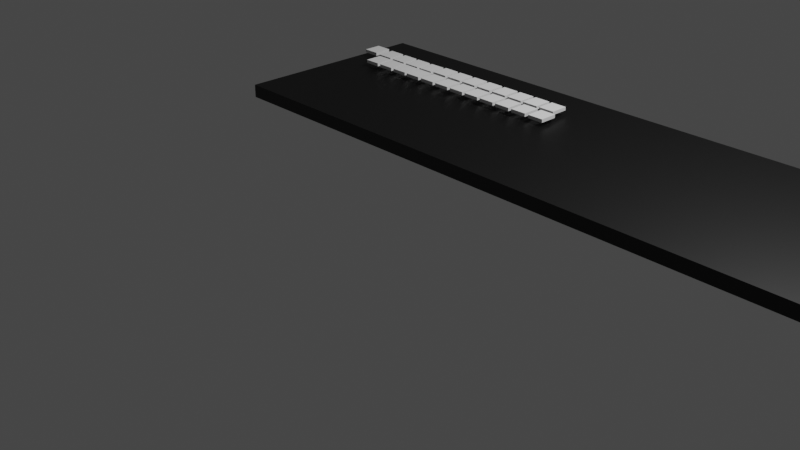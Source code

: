 # Source: HPkeyboard.blend  (saved by Blender 3.4.6; exported with 4.5.12 LTS)
import bpy
from mathutils import Matrix  # noqa: F401  (used for matrix-valued properties, if any)

bpy.ops.wm.read_factory_settings(use_empty=True)
scene = bpy.context.scene
scene.name = 'Scene'

# ---- collections
col_collection = bpy.data.collections.new('Collection'); scene.collection.children.link(col_collection)

# ---- materials (node trees are filled in below, after node groups)
mat_material_001 = bpy.data.materials.new('Material.001')
mat_material_001.use_transparent_shadow = False

# ---- material node trees
mat_material_001.use_nodes = True; mat_material_001.node_tree.nodes.clear()
_N = mat_material_001.node_tree.nodes; _L = mat_material_001.node_tree.links
n0 = _N.new('ShaderNodeBsdfPrincipled'); n0.name = 'Principled BSDF'; n0.location = (10, 300)
n0.distribution = 'GGX'
n0.subsurface_method = 'RANDOM_WALK_SKIN'
n0.inputs[0].default_value = (0.0, 0.0, 0.0, 1.0)
n0.inputs[3].default_value = 1.45
n0.inputs[27].default_value = (0.0, 0.0, 0.0, 1.0)
n0.inputs[28].default_value = 1.0
n1 = _N.new('ShaderNodeOutputMaterial'); n1.name = 'Material Output'; n1.location = (300, 300)
_L.new(n0.outputs[0], n1.inputs[0])
n1.is_active_output = True

# ---- world
world_world = bpy.data.worlds.new('World'); scene.world = world_world
world_world.use_nodes = True; world_world.node_tree.nodes.clear()
_N = world_world.node_tree.nodes; _L = world_world.node_tree.links
n0 = _N.new('ShaderNodeOutputWorld'); n0.name = 'World Output'; n0.location = (300, 300)
n1 = _N.new('ShaderNodeBackground'); n1.name = 'Background'; n1.location = (10, 300)
n1.inputs[0].default_value = (0.05088, 0.05088, 0.05088, 1.0)
_L.new(n1.outputs[0], n0.inputs[0])
n0.is_active_output = True
world_world.color = (0.05088, 0.05088, 0.05088)
world_world.use_sun_shadow = False
world_world.sun_shadow_jitter_overblur = 0.0

# ---- cameras
cam_camera = bpy.data.cameras.new('Camera')
cam_camera.clip_end = 100.0
cam_camera.ortho_scale = 7.314

# ---- lights
light_light = bpy.data.lights.new('Light', 'POINT')
light_light.transmission_factor = 0.0
light_light.energy = 1000.0
light_light.shadow_soft_size = 0.1
light_light.shadow_maximum_resolution = 0.006
light_light.use_absolute_resolution = True

# ---- meshes
me_cube_001 = bpy.data.meshes.new('Cube.001')
me_cube_001.from_pydata([(-1.0, -1.0, 0.8734), (-1.0, -1.0, 1.0), (-1.0, 1.0, 0.8734), (-1.0, 1.0, 1.0), (5.348, -1.0, 0.8734), (5.348, -1.0, 1.0), (5.348, 1.0, 0.8734), (5.348, 1.0, 1.0)], [], [(0, 1, 3, 2), (2, 3, 7, 6), (6, 7, 5, 4), (4, 5, 1, 0), (2, 6, 4, 0), (7, 3, 1, 5)])
_uv = me_cube_001.uv_layers.new(name='UVMap')
_uv.uv.foreach_set('vector', [0.375, 0.0, 0.625, 0.0, 0.625, 0.25, 0.375, 0.25, 0.375, 0.25, 0.625, 0.25, 0.625, 0.5, 0.375, 0.5, 0.375, 0.5, 0.625, 0.5, 0.625, 0.75, 0.375, 0.75, 0.375, 0.75, 0.625, 0.75, 0.625, 1.0, 0.375, 1.0, 0.125, 0.5, 0.375, 0.5, 0.375, 0.75, 0.125, 0.75, 0.625, 0.5, 0.875, 0.5, 0.875, 0.75, 0.625, 0.75])
me_cube_001.materials.append(mat_material_001)
me_cube_001.update()
me_cube_002 = bpy.data.meshes.new('Cube.002')
me_cube_002.from_pydata([(-0.4136, 1.173, 3.361), (-0.4136, 1.173, 3.39), (-0.4136, 1.33, 3.361), (-0.4136, 1.33, 3.39), (-0.2701, 1.173, 3.361), (-0.2701, 1.173, 3.39), (-0.2701, 1.33, 3.361), (-0.2701, 1.33, 3.39)], [], [(0, 1, 3, 2), (2, 3, 7, 6), (6, 7, 5, 4), (4, 5, 1, 0), (2, 6, 4, 0), (7, 3, 1, 5)])
_uv = me_cube_002.uv_layers.new(name='UVMap')
_uv.uv.foreach_set('vector', [0.375, 0.0, 0.625, 0.0, 0.625, 0.25, 0.375, 0.25, 0.375, 0.25, 0.625, 0.25, 0.625, 0.5, 0.375, 0.5, 0.375, 0.5, 0.625, 0.5, 0.625, 0.75, 0.375, 0.75, 0.375, 0.75, 0.625, 0.75, 0.625, 1.0, 0.375, 1.0, 0.125, 0.5, 0.375, 0.5, 0.375, 0.75, 0.125, 0.75, 0.625, 0.5, 0.875, 0.5, 0.875, 0.75, 0.625, 0.75])
me_cube_002.update()
me_cube_003 = bpy.data.meshes.new('Cube.003')
me_cube_003.from_pydata([(-0.4136, 1.173, 3.361), (-0.4136, 1.173, 3.39), (-0.4136, 1.33, 3.361), (-0.4136, 1.33, 3.39), (-0.2701, 1.173, 3.361), (-0.2701, 1.173, 3.39), (-0.2701, 1.33, 3.361), (-0.2701, 1.33, 3.39)], [], [(0, 1, 3, 2), (2, 3, 7, 6), (6, 7, 5, 4), (4, 5, 1, 0), (2, 6, 4, 0), (7, 3, 1, 5)])
_uv = me_cube_003.uv_layers.new(name='UVMap')
_uv.uv.foreach_set('vector', [0.375, 0.0, 0.625, 0.0, 0.625, 0.25, 0.375, 0.25, 0.375, 0.25, 0.625, 0.25, 0.625, 0.5, 0.375, 0.5, 0.375, 0.5, 0.625, 0.5, 0.625, 0.75, 0.375, 0.75, 0.375, 0.75, 0.625, 0.75, 0.625, 1.0, 0.375, 1.0, 0.125, 0.5, 0.375, 0.5, 0.375, 0.75, 0.125, 0.75, 0.625, 0.5, 0.875, 0.5, 0.875, 0.75, 0.625, 0.75])
me_cube_003.update()
me_cube_004 = bpy.data.meshes.new('Cube.004')
me_cube_004.from_pydata([(-0.4136, 1.173, 3.361), (-0.4136, 1.173, 3.39), (-0.4136, 1.33, 3.361), (-0.4136, 1.33, 3.39), (-0.2701, 1.173, 3.361), (-0.2701, 1.173, 3.39), (-0.2701, 1.33, 3.361), (-0.2701, 1.33, 3.39)], [], [(0, 1, 3, 2), (2, 3, 7, 6), (6, 7, 5, 4), (4, 5, 1, 0), (2, 6, 4, 0), (7, 3, 1, 5)])
_uv = me_cube_004.uv_layers.new(name='UVMap')
_uv.uv.foreach_set('vector', [0.375, 0.0, 0.625, 0.0, 0.625, 0.25, 0.375, 0.25, 0.375, 0.25, 0.625, 0.25, 0.625, 0.5, 0.375, 0.5, 0.375, 0.5, 0.625, 0.5, 0.625, 0.75, 0.375, 0.75, 0.375, 0.75, 0.625, 0.75, 0.625, 1.0, 0.375, 1.0, 0.125, 0.5, 0.375, 0.5, 0.375, 0.75, 0.125, 0.75, 0.625, 0.5, 0.875, 0.5, 0.875, 0.75, 0.625, 0.75])
me_cube_004.update()
me_cube_005 = bpy.data.meshes.new('Cube.005')
me_cube_005.from_pydata([(-0.4136, 1.173, 3.361), (-0.4136, 1.173, 3.39), (-0.4136, 1.33, 3.361), (-0.4136, 1.33, 3.39), (-0.2701, 1.173, 3.361), (-0.2701, 1.173, 3.39), (-0.2701, 1.33, 3.361), (-0.2701, 1.33, 3.39)], [], [(0, 1, 3, 2), (2, 3, 7, 6), (6, 7, 5, 4), (4, 5, 1, 0), (2, 6, 4, 0), (7, 3, 1, 5)])
_uv = me_cube_005.uv_layers.new(name='UVMap')
_uv.uv.foreach_set('vector', [0.375, 0.0, 0.625, 0.0, 0.625, 0.25, 0.375, 0.25, 0.375, 0.25, 0.625, 0.25, 0.625, 0.5, 0.375, 0.5, 0.375, 0.5, 0.625, 0.5, 0.625, 0.75, 0.375, 0.75, 0.375, 0.75, 0.625, 0.75, 0.625, 1.0, 0.375, 1.0, 0.125, 0.5, 0.375, 0.5, 0.375, 0.75, 0.125, 0.75, 0.625, 0.5, 0.875, 0.5, 0.875, 0.75, 0.625, 0.75])
me_cube_005.update()
me_cube_006 = bpy.data.meshes.new('Cube.006')
me_cube_006.from_pydata([(-0.4136, 1.173, 3.361), (-0.4136, 1.173, 3.39), (-0.4136, 1.33, 3.361), (-0.4136, 1.33, 3.39), (-0.2701, 1.173, 3.361), (-0.2701, 1.173, 3.39), (-0.2701, 1.33, 3.361), (-0.2701, 1.33, 3.39)], [], [(0, 1, 3, 2), (2, 3, 7, 6), (6, 7, 5, 4), (4, 5, 1, 0), (2, 6, 4, 0), (7, 3, 1, 5)])
_uv = me_cube_006.uv_layers.new(name='UVMap')
_uv.uv.foreach_set('vector', [0.375, 0.0, 0.625, 0.0, 0.625, 0.25, 0.375, 0.25, 0.375, 0.25, 0.625, 0.25, 0.625, 0.5, 0.375, 0.5, 0.375, 0.5, 0.625, 0.5, 0.625, 0.75, 0.375, 0.75, 0.375, 0.75, 0.625, 0.75, 0.625, 1.0, 0.375, 1.0, 0.125, 0.5, 0.375, 0.5, 0.375, 0.75, 0.125, 0.75, 0.625, 0.5, 0.875, 0.5, 0.875, 0.75, 0.625, 0.75])
me_cube_006.update()
me_cube_007 = bpy.data.meshes.new('Cube.007')
me_cube_007.from_pydata([(-0.4136, 1.173, 3.361), (-0.4136, 1.173, 3.39), (-0.4136, 1.33, 3.361), (-0.4136, 1.33, 3.39), (-0.2701, 1.173, 3.361), (-0.2701, 1.173, 3.39), (-0.2701, 1.33, 3.361), (-0.2701, 1.33, 3.39)], [], [(0, 1, 3, 2), (2, 3, 7, 6), (6, 7, 5, 4), (4, 5, 1, 0), (2, 6, 4, 0), (7, 3, 1, 5)])
_uv = me_cube_007.uv_layers.new(name='UVMap')
_uv.uv.foreach_set('vector', [0.375, 0.0, 0.625, 0.0, 0.625, 0.25, 0.375, 0.25, 0.375, 0.25, 0.625, 0.25, 0.625, 0.5, 0.375, 0.5, 0.375, 0.5, 0.625, 0.5, 0.625, 0.75, 0.375, 0.75, 0.375, 0.75, 0.625, 0.75, 0.625, 1.0, 0.375, 1.0, 0.125, 0.5, 0.375, 0.5, 0.375, 0.75, 0.125, 0.75, 0.625, 0.5, 0.875, 0.5, 0.875, 0.75, 0.625, 0.75])
me_cube_007.update()
me_cube_019 = bpy.data.meshes.new('Cube.019')
me_cube_019.from_pydata([(-0.4136, 1.173, 3.361), (-0.4136, 1.173, 3.39), (-0.4136, 1.33, 3.361), (-0.4136, 1.33, 3.39), (-0.2701, 1.173, 3.361), (-0.2701, 1.173, 3.39), (-0.2701, 1.33, 3.361), (-0.2701, 1.33, 3.39)], [], [(0, 1, 3, 2), (2, 3, 7, 6), (6, 7, 5, 4), (4, 5, 1, 0), (2, 6, 4, 0), (7, 3, 1, 5)])
_uv = me_cube_019.uv_layers.new(name='UVMap')
_uv.uv.foreach_set('vector', [0.375, 0.0, 0.625, 0.0, 0.625, 0.25, 0.375, 0.25, 0.375, 0.25, 0.625, 0.25, 0.625, 0.5, 0.375, 0.5, 0.375, 0.5, 0.625, 0.5, 0.625, 0.75, 0.375, 0.75, 0.375, 0.75, 0.625, 0.75, 0.625, 1.0, 0.375, 1.0, 0.125, 0.5, 0.375, 0.5, 0.375, 0.75, 0.125, 0.75, 0.625, 0.5, 0.875, 0.5, 0.875, 0.75, 0.625, 0.75])
me_cube_019.update()
me_cube_020 = bpy.data.meshes.new('Cube.020')
me_cube_020.from_pydata([(-0.4136, 1.173, 3.361), (-0.4136, 1.173, 3.39), (-0.4136, 1.33, 3.361), (-0.4136, 1.33, 3.39), (-0.2701, 1.173, 3.361), (-0.2701, 1.173, 3.39), (-0.2701, 1.33, 3.361), (-0.2701, 1.33, 3.39)], [], [(0, 1, 3, 2), (2, 3, 7, 6), (6, 7, 5, 4), (4, 5, 1, 0), (2, 6, 4, 0), (7, 3, 1, 5)])
_uv = me_cube_020.uv_layers.new(name='UVMap')
_uv.uv.foreach_set('vector', [0.375, 0.0, 0.625, 0.0, 0.625, 0.25, 0.375, 0.25, 0.375, 0.25, 0.625, 0.25, 0.625, 0.5, 0.375, 0.5, 0.375, 0.5, 0.625, 0.5, 0.625, 0.75, 0.375, 0.75, 0.375, 0.75, 0.625, 0.75, 0.625, 1.0, 0.375, 1.0, 0.125, 0.5, 0.375, 0.5, 0.375, 0.75, 0.125, 0.75, 0.625, 0.5, 0.875, 0.5, 0.875, 0.75, 0.625, 0.75])
me_cube_020.update()
me_cube_021 = bpy.data.meshes.new('Cube.021')
me_cube_021.from_pydata([(-0.4136, 1.173, 3.361), (-0.4136, 1.173, 3.39), (-0.4136, 1.33, 3.361), (-0.4136, 1.33, 3.39), (-0.2701, 1.173, 3.361), (-0.2701, 1.173, 3.39), (-0.2701, 1.33, 3.361), (-0.2701, 1.33, 3.39)], [], [(0, 1, 3, 2), (2, 3, 7, 6), (6, 7, 5, 4), (4, 5, 1, 0), (2, 6, 4, 0), (7, 3, 1, 5)])
_uv = me_cube_021.uv_layers.new(name='UVMap')
_uv.uv.foreach_set('vector', [0.375, 0.0, 0.625, 0.0, 0.625, 0.25, 0.375, 0.25, 0.375, 0.25, 0.625, 0.25, 0.625, 0.5, 0.375, 0.5, 0.375, 0.5, 0.625, 0.5, 0.625, 0.75, 0.375, 0.75, 0.375, 0.75, 0.625, 0.75, 0.625, 1.0, 0.375, 1.0, 0.125, 0.5, 0.375, 0.5, 0.375, 0.75, 0.125, 0.75, 0.625, 0.5, 0.875, 0.5, 0.875, 0.75, 0.625, 0.75])
me_cube_021.update()
me_cube_022 = bpy.data.meshes.new('Cube.022')
me_cube_022.from_pydata([(-0.4136, 1.173, 3.361), (-0.4136, 1.173, 3.39), (-0.4136, 1.33, 3.361), (-0.4136, 1.33, 3.39), (-0.2701, 1.173, 3.361), (-0.2701, 1.173, 3.39), (-0.2701, 1.33, 3.361), (-0.2701, 1.33, 3.39)], [], [(0, 1, 3, 2), (2, 3, 7, 6), (6, 7, 5, 4), (4, 5, 1, 0), (2, 6, 4, 0), (7, 3, 1, 5)])
_uv = me_cube_022.uv_layers.new(name='UVMap')
_uv.uv.foreach_set('vector', [0.375, 0.0, 0.625, 0.0, 0.625, 0.25, 0.375, 0.25, 0.375, 0.25, 0.625, 0.25, 0.625, 0.5, 0.375, 0.5, 0.375, 0.5, 0.625, 0.5, 0.625, 0.75, 0.375, 0.75, 0.375, 0.75, 0.625, 0.75, 0.625, 1.0, 0.375, 1.0, 0.125, 0.5, 0.375, 0.5, 0.375, 0.75, 0.125, 0.75, 0.625, 0.5, 0.875, 0.5, 0.875, 0.75, 0.625, 0.75])
me_cube_022.update()
me_cube_023 = bpy.data.meshes.new('Cube.023')
me_cube_023.from_pydata([(-0.4136, 1.173, 3.361), (-0.4136, 1.173, 3.39), (-0.4136, 1.33, 3.361), (-0.4136, 1.33, 3.39), (-0.2701, 1.173, 3.361), (-0.2701, 1.173, 3.39), (-0.2701, 1.33, 3.361), (-0.2701, 1.33, 3.39)], [], [(0, 1, 3, 2), (2, 3, 7, 6), (6, 7, 5, 4), (4, 5, 1, 0), (2, 6, 4, 0), (7, 3, 1, 5)])
_uv = me_cube_023.uv_layers.new(name='UVMap')
_uv.uv.foreach_set('vector', [0.375, 0.0, 0.625, 0.0, 0.625, 0.25, 0.375, 0.25, 0.375, 0.25, 0.625, 0.25, 0.625, 0.5, 0.375, 0.5, 0.375, 0.5, 0.625, 0.5, 0.625, 0.75, 0.375, 0.75, 0.375, 0.75, 0.625, 0.75, 0.625, 1.0, 0.375, 1.0, 0.125, 0.5, 0.375, 0.5, 0.375, 0.75, 0.125, 0.75, 0.625, 0.5, 0.875, 0.5, 0.875, 0.75, 0.625, 0.75])
me_cube_023.update()
me_cube_024 = bpy.data.meshes.new('Cube.024')
me_cube_024.from_pydata([(-0.4136, 1.173, 3.361), (-0.4136, 1.173, 3.39), (-0.4136, 1.33, 3.361), (-0.4136, 1.33, 3.39), (-0.2701, 1.173, 3.361), (-0.2701, 1.173, 3.39), (-0.2701, 1.33, 3.361), (-0.2701, 1.33, 3.39)], [], [(0, 1, 3, 2), (2, 3, 7, 6), (6, 7, 5, 4), (4, 5, 1, 0), (2, 6, 4, 0), (7, 3, 1, 5)])
_uv = me_cube_024.uv_layers.new(name='UVMap')
_uv.uv.foreach_set('vector', [0.375, 0.0, 0.625, 0.0, 0.625, 0.25, 0.375, 0.25, 0.375, 0.25, 0.625, 0.25, 0.625, 0.5, 0.375, 0.5, 0.375, 0.5, 0.625, 0.5, 0.625, 0.75, 0.375, 0.75, 0.375, 0.75, 0.625, 0.75, 0.625, 1.0, 0.375, 1.0, 0.125, 0.5, 0.375, 0.5, 0.375, 0.75, 0.125, 0.75, 0.625, 0.5, 0.875, 0.5, 0.875, 0.75, 0.625, 0.75])
me_cube_024.update()
me_cube_025 = bpy.data.meshes.new('Cube.025')
me_cube_025.from_pydata([(-0.4136, 1.173, 3.361), (-0.4136, 1.173, 3.39), (-0.4136, 1.33, 3.361), (-0.4136, 1.33, 3.39), (-0.2701, 1.173, 3.361), (-0.2701, 1.173, 3.39), (-0.2701, 1.33, 3.361), (-0.2701, 1.33, 3.39)], [], [(0, 1, 3, 2), (2, 3, 7, 6), (6, 7, 5, 4), (4, 5, 1, 0), (2, 6, 4, 0), (7, 3, 1, 5)])
_uv = me_cube_025.uv_layers.new(name='UVMap')
_uv.uv.foreach_set('vector', [0.375, 0.0, 0.625, 0.0, 0.625, 0.25, 0.375, 0.25, 0.375, 0.25, 0.625, 0.25, 0.625, 0.5, 0.375, 0.5, 0.375, 0.5, 0.625, 0.5, 0.625, 0.75, 0.375, 0.75, 0.375, 0.75, 0.625, 0.75, 0.625, 1.0, 0.375, 1.0, 0.125, 0.5, 0.375, 0.5, 0.375, 0.75, 0.125, 0.75, 0.625, 0.5, 0.875, 0.5, 0.875, 0.75, 0.625, 0.75])
me_cube_025.update()
me_cube_026 = bpy.data.meshes.new('Cube.026')
me_cube_026.from_pydata([(-0.4136, 1.173, 3.361), (-0.4136, 1.173, 3.39), (-0.4136, 1.33, 3.361), (-0.4136, 1.33, 3.39), (-0.2701, 1.173, 3.361), (-0.2701, 1.173, 3.39), (-0.2701, 1.33, 3.361), (-0.2701, 1.33, 3.39)], [], [(0, 1, 3, 2), (2, 3, 7, 6), (6, 7, 5, 4), (4, 5, 1, 0), (2, 6, 4, 0), (7, 3, 1, 5)])
_uv = me_cube_026.uv_layers.new(name='UVMap')
_uv.uv.foreach_set('vector', [0.375, 0.0, 0.625, 0.0, 0.625, 0.25, 0.375, 0.25, 0.375, 0.25, 0.625, 0.25, 0.625, 0.5, 0.375, 0.5, 0.375, 0.5, 0.625, 0.5, 0.625, 0.75, 0.375, 0.75, 0.375, 0.75, 0.625, 0.75, 0.625, 1.0, 0.375, 1.0, 0.125, 0.5, 0.375, 0.5, 0.375, 0.75, 0.125, 0.75, 0.625, 0.5, 0.875, 0.5, 0.875, 0.75, 0.625, 0.75])
me_cube_026.update()
me_cube_027 = bpy.data.meshes.new('Cube.027')
me_cube_027.from_pydata([(-0.4136, 1.173, 3.361), (-0.4136, 1.173, 3.39), (-0.4136, 1.33, 3.361), (-0.4136, 1.33, 3.39), (-0.2701, 1.173, 3.361), (-0.2701, 1.173, 3.39), (-0.2701, 1.33, 3.361), (-0.2701, 1.33, 3.39)], [], [(0, 1, 3, 2), (2, 3, 7, 6), (6, 7, 5, 4), (4, 5, 1, 0), (2, 6, 4, 0), (7, 3, 1, 5)])
_uv = me_cube_027.uv_layers.new(name='UVMap')
_uv.uv.foreach_set('vector', [0.375, 0.0, 0.625, 0.0, 0.625, 0.25, 0.375, 0.25, 0.375, 0.25, 0.625, 0.25, 0.625, 0.5, 0.375, 0.5, 0.375, 0.5, 0.625, 0.5, 0.625, 0.75, 0.375, 0.75, 0.375, 0.75, 0.625, 0.75, 0.625, 1.0, 0.375, 1.0, 0.125, 0.5, 0.375, 0.5, 0.375, 0.75, 0.125, 0.75, 0.625, 0.5, 0.875, 0.5, 0.875, 0.75, 0.625, 0.75])
me_cube_027.update()
me_cube_028 = bpy.data.meshes.new('Cube.028')
me_cube_028.from_pydata([(-0.4136, 1.173, 3.361), (-0.4136, 1.173, 3.39), (-0.4136, 1.33, 3.361), (-0.4136, 1.33, 3.39), (-0.2701, 1.173, 3.361), (-0.2701, 1.173, 3.39), (-0.2701, 1.33, 3.361), (-0.2701, 1.33, 3.39)], [], [(0, 1, 3, 2), (2, 3, 7, 6), (6, 7, 5, 4), (4, 5, 1, 0), (2, 6, 4, 0), (7, 3, 1, 5)])
_uv = me_cube_028.uv_layers.new(name='UVMap')
_uv.uv.foreach_set('vector', [0.375, 0.0, 0.625, 0.0, 0.625, 0.25, 0.375, 0.25, 0.375, 0.25, 0.625, 0.25, 0.625, 0.5, 0.375, 0.5, 0.375, 0.5, 0.625, 0.5, 0.625, 0.75, 0.375, 0.75, 0.375, 0.75, 0.625, 0.75, 0.625, 1.0, 0.375, 1.0, 0.125, 0.5, 0.375, 0.5, 0.375, 0.75, 0.125, 0.75, 0.625, 0.5, 0.875, 0.5, 0.875, 0.75, 0.625, 0.75])
me_cube_028.update()
me_cube_029 = bpy.data.meshes.new('Cube.029')
me_cube_029.from_pydata([(-0.4136, 1.173, 3.361), (-0.4136, 1.173, 3.39), (-0.4136, 1.33, 3.361), (-0.4136, 1.33, 3.39), (-0.2701, 1.173, 3.361), (-0.2701, 1.173, 3.39), (-0.2701, 1.33, 3.361), (-0.2701, 1.33, 3.39)], [], [(0, 1, 3, 2), (2, 3, 7, 6), (6, 7, 5, 4), (4, 5, 1, 0), (2, 6, 4, 0), (7, 3, 1, 5)])
_uv = me_cube_029.uv_layers.new(name='UVMap')
_uv.uv.foreach_set('vector', [0.375, 0.0, 0.625, 0.0, 0.625, 0.25, 0.375, 0.25, 0.375, 0.25, 0.625, 0.25, 0.625, 0.5, 0.375, 0.5, 0.375, 0.5, 0.625, 0.5, 0.625, 0.75, 0.375, 0.75, 0.375, 0.75, 0.625, 0.75, 0.625, 1.0, 0.375, 1.0, 0.125, 0.5, 0.375, 0.5, 0.375, 0.75, 0.125, 0.75, 0.625, 0.5, 0.875, 0.5, 0.875, 0.75, 0.625, 0.75])
me_cube_029.update()
me_cube_030 = bpy.data.meshes.new('Cube.030')
me_cube_030.from_pydata([(-0.4136, 1.173, 3.361), (-0.4136, 1.173, 3.39), (-0.4136, 1.33, 3.361), (-0.4136, 1.33, 3.39), (-0.2701, 1.173, 3.361), (-0.2701, 1.173, 3.39), (-0.2701, 1.33, 3.361), (-0.2701, 1.33, 3.39)], [], [(0, 1, 3, 2), (2, 3, 7, 6), (6, 7, 5, 4), (4, 5, 1, 0), (2, 6, 4, 0), (7, 3, 1, 5)])
_uv = me_cube_030.uv_layers.new(name='UVMap')
_uv.uv.foreach_set('vector', [0.375, 0.0, 0.625, 0.0, 0.625, 0.25, 0.375, 0.25, 0.375, 0.25, 0.625, 0.25, 0.625, 0.5, 0.375, 0.5, 0.375, 0.5, 0.625, 0.5, 0.625, 0.75, 0.375, 0.75, 0.375, 0.75, 0.625, 0.75, 0.625, 1.0, 0.375, 1.0, 0.125, 0.5, 0.375, 0.5, 0.375, 0.75, 0.125, 0.75, 0.625, 0.5, 0.875, 0.5, 0.875, 0.75, 0.625, 0.75])
me_cube_030.update()
me_cube_031 = bpy.data.meshes.new('Cube.031')
me_cube_031.from_pydata([(-0.4136, 1.173, 3.361), (-0.4136, 1.173, 3.39), (-0.4136, 1.33, 3.361), (-0.4136, 1.33, 3.39), (-0.2701, 1.173, 3.361), (-0.2701, 1.173, 3.39), (-0.2701, 1.33, 3.361), (-0.2701, 1.33, 3.39)], [], [(0, 1, 3, 2), (2, 3, 7, 6), (6, 7, 5, 4), (4, 5, 1, 0), (2, 6, 4, 0), (7, 3, 1, 5)])
_uv = me_cube_031.uv_layers.new(name='UVMap')
_uv.uv.foreach_set('vector', [0.375, 0.0, 0.625, 0.0, 0.625, 0.25, 0.375, 0.25, 0.375, 0.25, 0.625, 0.25, 0.625, 0.5, 0.375, 0.5, 0.375, 0.5, 0.625, 0.5, 0.625, 0.75, 0.375, 0.75, 0.375, 0.75, 0.625, 0.75, 0.625, 1.0, 0.375, 1.0, 0.125, 0.5, 0.375, 0.5, 0.375, 0.75, 0.125, 0.75, 0.625, 0.5, 0.875, 0.5, 0.875, 0.75, 0.625, 0.75])
me_cube_031.update()
me_cube_008 = bpy.data.meshes.new('Cube.008')
me_cube_008.from_pydata([(-0.4136, 1.173, 3.361), (-0.4136, 1.173, 3.39), (-0.4136, 1.33, 3.361), (-0.4136, 1.33, 3.39), (-0.2701, 1.173, 3.361), (-0.2701, 1.173, 3.39), (-0.2701, 1.33, 3.361), (-0.2701, 1.33, 3.39)], [], [(0, 1, 3, 2), (2, 3, 7, 6), (6, 7, 5, 4), (4, 5, 1, 0), (2, 6, 4, 0), (7, 3, 1, 5)])
_uv = me_cube_008.uv_layers.new(name='UVMap')
_uv.uv.foreach_set('vector', [0.375, 0.0, 0.625, 0.0, 0.625, 0.25, 0.375, 0.25, 0.375, 0.25, 0.625, 0.25, 0.625, 0.5, 0.375, 0.5, 0.375, 0.5, 0.625, 0.5, 0.625, 0.75, 0.375, 0.75, 0.375, 0.75, 0.625, 0.75, 0.625, 1.0, 0.375, 1.0, 0.125, 0.5, 0.375, 0.5, 0.375, 0.75, 0.125, 0.75, 0.625, 0.5, 0.875, 0.5, 0.875, 0.75, 0.625, 0.75])
me_cube_008.update()
me_cube_009 = bpy.data.meshes.new('Cube.009')
me_cube_009.from_pydata([(-0.4136, 1.173, 3.361), (-0.4136, 1.173, 3.39), (-0.4136, 1.33, 3.361), (-0.4136, 1.33, 3.39), (-0.2701, 1.173, 3.361), (-0.2701, 1.173, 3.39), (-0.2701, 1.33, 3.361), (-0.2701, 1.33, 3.39)], [], [(0, 1, 3, 2), (2, 3, 7, 6), (6, 7, 5, 4), (4, 5, 1, 0), (2, 6, 4, 0), (7, 3, 1, 5)])
_uv = me_cube_009.uv_layers.new(name='UVMap')
_uv.uv.foreach_set('vector', [0.375, 0.0, 0.625, 0.0, 0.625, 0.25, 0.375, 0.25, 0.375, 0.25, 0.625, 0.25, 0.625, 0.5, 0.375, 0.5, 0.375, 0.5, 0.625, 0.5, 0.625, 0.75, 0.375, 0.75, 0.375, 0.75, 0.625, 0.75, 0.625, 1.0, 0.375, 1.0, 0.125, 0.5, 0.375, 0.5, 0.375, 0.75, 0.125, 0.75, 0.625, 0.5, 0.875, 0.5, 0.875, 0.75, 0.625, 0.75])
me_cube_009.update()
me_cube_010 = bpy.data.meshes.new('Cube.010')
me_cube_010.from_pydata([(-0.4136, 1.173, 3.361), (-0.4136, 1.173, 3.39), (-0.4136, 1.33, 3.361), (-0.4136, 1.33, 3.39), (-0.2701, 1.173, 3.361), (-0.2701, 1.173, 3.39), (-0.2701, 1.33, 3.361), (-0.2701, 1.33, 3.39)], [], [(0, 1, 3, 2), (2, 3, 7, 6), (6, 7, 5, 4), (4, 5, 1, 0), (2, 6, 4, 0), (7, 3, 1, 5)])
_uv = me_cube_010.uv_layers.new(name='UVMap')
_uv.uv.foreach_set('vector', [0.375, 0.0, 0.625, 0.0, 0.625, 0.25, 0.375, 0.25, 0.375, 0.25, 0.625, 0.25, 0.625, 0.5, 0.375, 0.5, 0.375, 0.5, 0.625, 0.5, 0.625, 0.75, 0.375, 0.75, 0.375, 0.75, 0.625, 0.75, 0.625, 1.0, 0.375, 1.0, 0.125, 0.5, 0.375, 0.5, 0.375, 0.75, 0.125, 0.75, 0.625, 0.5, 0.875, 0.5, 0.875, 0.75, 0.625, 0.75])
me_cube_010.update()
me_cube_011 = bpy.data.meshes.new('Cube.011')
me_cube_011.from_pydata([(-0.4136, 1.173, 3.361), (-0.4136, 1.173, 3.39), (-0.4136, 1.33, 3.361), (-0.4136, 1.33, 3.39), (-0.2701, 1.173, 3.361), (-0.2701, 1.173, 3.39), (-0.2701, 1.33, 3.361), (-0.2701, 1.33, 3.39)], [], [(0, 1, 3, 2), (2, 3, 7, 6), (6, 7, 5, 4), (4, 5, 1, 0), (2, 6, 4, 0), (7, 3, 1, 5)])
_uv = me_cube_011.uv_layers.new(name='UVMap')
_uv.uv.foreach_set('vector', [0.375, 0.0, 0.625, 0.0, 0.625, 0.25, 0.375, 0.25, 0.375, 0.25, 0.625, 0.25, 0.625, 0.5, 0.375, 0.5, 0.375, 0.5, 0.625, 0.5, 0.625, 0.75, 0.375, 0.75, 0.375, 0.75, 0.625, 0.75, 0.625, 1.0, 0.375, 1.0, 0.125, 0.5, 0.375, 0.5, 0.375, 0.75, 0.125, 0.75, 0.625, 0.5, 0.875, 0.5, 0.875, 0.75, 0.625, 0.75])
me_cube_011.update()
me_cube_012 = bpy.data.meshes.new('Cube.012')
me_cube_012.from_pydata([(-0.4136, 1.173, 3.361), (-0.4136, 1.173, 3.39), (-0.4136, 1.33, 3.361), (-0.4136, 1.33, 3.39), (-0.2701, 1.173, 3.361), (-0.2701, 1.173, 3.39), (-0.2701, 1.33, 3.361), (-0.2701, 1.33, 3.39)], [], [(0, 1, 3, 2), (2, 3, 7, 6), (6, 7, 5, 4), (4, 5, 1, 0), (2, 6, 4, 0), (7, 3, 1, 5)])
_uv = me_cube_012.uv_layers.new(name='UVMap')
_uv.uv.foreach_set('vector', [0.375, 0.0, 0.625, 0.0, 0.625, 0.25, 0.375, 0.25, 0.375, 0.25, 0.625, 0.25, 0.625, 0.5, 0.375, 0.5, 0.375, 0.5, 0.625, 0.5, 0.625, 0.75, 0.375, 0.75, 0.375, 0.75, 0.625, 0.75, 0.625, 1.0, 0.375, 1.0, 0.125, 0.5, 0.375, 0.5, 0.375, 0.75, 0.125, 0.75, 0.625, 0.5, 0.875, 0.5, 0.875, 0.75, 0.625, 0.75])
me_cube_012.update()
me_cube_013 = bpy.data.meshes.new('Cube.013')
me_cube_013.from_pydata([(-0.4136, 1.173, 3.361), (-0.4136, 1.173, 3.39), (-0.4136, 1.33, 3.361), (-0.4136, 1.33, 3.39), (-0.2701, 1.173, 3.361), (-0.2701, 1.173, 3.39), (-0.2701, 1.33, 3.361), (-0.2701, 1.33, 3.39)], [], [(0, 1, 3, 2), (2, 3, 7, 6), (6, 7, 5, 4), (4, 5, 1, 0), (2, 6, 4, 0), (7, 3, 1, 5)])
_uv = me_cube_013.uv_layers.new(name='UVMap')
_uv.uv.foreach_set('vector', [0.375, 0.0, 0.625, 0.0, 0.625, 0.25, 0.375, 0.25, 0.375, 0.25, 0.625, 0.25, 0.625, 0.5, 0.375, 0.5, 0.375, 0.5, 0.625, 0.5, 0.625, 0.75, 0.375, 0.75, 0.375, 0.75, 0.625, 0.75, 0.625, 1.0, 0.375, 1.0, 0.125, 0.5, 0.375, 0.5, 0.375, 0.75, 0.125, 0.75, 0.625, 0.5, 0.875, 0.5, 0.875, 0.75, 0.625, 0.75])
me_cube_013.update()

# ---- objects
ob_light = bpy.data.objects.new('Light', light_light)
ob_camera = bpy.data.objects.new('Camera', cam_camera)
ob_cube = bpy.data.objects.new('Cube', me_cube_001)
ob_cube_001 = bpy.data.objects.new('Cube.001', me_cube_002)
ob_cube_002 = bpy.data.objects.new('Cube.002', me_cube_003)
ob_cube_003 = bpy.data.objects.new('Cube.003', me_cube_004)
ob_cube_004 = bpy.data.objects.new('Cube.004', me_cube_005)
ob_cube_005 = bpy.data.objects.new('Cube.005', me_cube_006)
ob_cube_006 = bpy.data.objects.new('Cube.006', me_cube_007)
ob_cube_014 = bpy.data.objects.new('Cube.014', me_cube_019)
ob_cube_015 = bpy.data.objects.new('Cube.015', me_cube_020)
ob_cube_016 = bpy.data.objects.new('Cube.016', me_cube_021)
ob_cube_017 = bpy.data.objects.new('Cube.017', me_cube_022)
ob_cube_007 = bpy.data.objects.new('Cube.007', me_cube_023)
ob_cube_008 = bpy.data.objects.new('Cube.008', me_cube_024)
ob_cube_009 = bpy.data.objects.new('Cube.009', me_cube_025)
ob_cube_010 = bpy.data.objects.new('Cube.010', me_cube_026)
ob_cube_011 = bpy.data.objects.new('Cube.011', me_cube_027)
ob_cube_012 = bpy.data.objects.new('Cube.012', me_cube_028)
ob_cube_013 = bpy.data.objects.new('Cube.013', me_cube_029)
ob_cube_018 = bpy.data.objects.new('Cube.018', me_cube_030)
ob_cube_019 = bpy.data.objects.new('Cube.019', me_cube_031)
ob_cube_020 = bpy.data.objects.new('Cube.020', me_cube_008)
ob_cube_021 = bpy.data.objects.new('Cube.021', me_cube_009)
ob_cube_022 = bpy.data.objects.new('Cube.022', me_cube_010)
ob_cube_023 = bpy.data.objects.new('Cube.023', me_cube_011)
ob_cube_024 = bpy.data.objects.new('Cube.024', me_cube_012)
ob_cube_025 = bpy.data.objects.new('Cube.025', me_cube_013)

# ---- transforms, parenting, visibility, modifiers, constraints
ob_light.location = (4.076, 1.005, 5.904)
ob_light.rotation_euler = (0.6503, 0.05522, 1.866)
ob_light.lock_rotations_4d = False
ob_light.empty_display_type = 'ARROWS'
ob_light.color = (0.0, 0.0, 0.0, 0.0)
ob_light.lineart.crease_threshold = 0.0
ob_camera.location = (7.359, -6.926, 4.958)
ob_camera.rotation_euler = (1.109, 0.0, 0.8149)
ob_camera.lock_rotations_4d = False
ob_camera.empty_display_type = 'ARROWS'
ob_camera.color = (0.0, 0.0, 0.0, 0.0)
ob_camera.display_type = 'WIRE'
ob_camera.lineart.crease_threshold = 0.0
ob_cube.location = (-0.1822, 0.1653, 0.3256)
ob_cube_001.location = (-0.6206, -0.7868, -2.453)
ob_cube_001.scale = (1.139, 1.139, 1.139)
ob_cube_002.location = (-0.4085, -0.7864, -2.46)
ob_cube_002.scale = (1.139, 1.139, 1.139)
ob_cube_003.location = (-0.2063, -0.7888, -2.46)
ob_cube_003.scale = (1.139, 1.139, 1.139)
ob_cube_004.location = (-0.008501, -0.7903, -2.46)
ob_cube_004.scale = (1.139, 1.139, 1.139)
ob_cube_005.location = (0.1868, -0.7907, -2.46)
ob_cube_005.scale = (1.139, 1.139, 1.139)
ob_cube_006.location = (0.3898, -0.7925, -2.453)
ob_cube_006.scale = (1.139, 1.139, 1.139)
ob_cube_014.location = (-0.3696, -0.9961, -2.46)
ob_cube_014.scale = (1.139, 1.139, 1.139)
ob_cube_015.location = (-0.1703, -0.9959, -2.46)
ob_cube_015.scale = (1.139, 1.139, 1.139)
ob_cube_016.location = (0.02801, -0.9967, -2.46)
ob_cube_016.scale = (1.139, 1.139, 1.139)
ob_cube_017.location = (0.2208, -0.9976, -2.46)
ob_cube_017.scale = (1.139, 1.139, 1.139)
ob_cube_007.location = (0.4224, -0.9976, -2.46)
ob_cube_007.scale = (1.139, 1.139, 1.139)
ob_cube_008.location = (0.5875, -0.7925, -2.453)
ob_cube_008.scale = (1.139, 1.139, 1.139)
ob_cube_009.location = (0.6187, -0.9976, -2.46)
ob_cube_009.scale = (1.139, 1.139, 1.139)
ob_cube_010.location = (0.8174, -0.9976, -2.46)
ob_cube_010.scale = (1.139, 1.139, 1.139)
ob_cube_011.location = (1.011, -0.9976, -2.46)
ob_cube_011.scale = (1.139, 1.139, 1.139)
ob_cube_012.location = (1.206, -0.9976, -2.46)
ob_cube_012.scale = (1.139, 1.139, 1.139)
ob_cube_013.location = (1.4, -0.9976, -2.46)
ob_cube_013.scale = (1.139, 1.139, 1.139)
ob_cube_018.location = (1.598, -0.9976, -2.46)
ob_cube_018.scale = (1.139, 1.139, 1.139)
ob_cube_019.location = (1.8, -0.9976, -2.46)
ob_cube_019.scale = (1.139, 1.139, 1.139)
ob_cube_020.location = (0.783, -0.7925, -2.453)
ob_cube_020.scale = (1.139, 1.139, 1.139)
ob_cube_021.location = (0.9786, -0.7925, -2.453)
ob_cube_021.scale = (1.139, 1.139, 1.139)
ob_cube_022.location = (1.174, -0.7925, -2.453)
ob_cube_022.scale = (1.139, 1.139, 1.139)
ob_cube_023.location = (1.37, -0.7925, -2.453)
ob_cube_023.scale = (1.139, 1.139, 1.139)
ob_cube_024.location = (1.562, -0.7925, -2.453)
ob_cube_024.scale = (1.139, 1.139, 1.139)
ob_cube_025.location = (1.755, -0.7925, -2.453)
ob_cube_025.scale = (1.139, 1.139, 1.139)

# ---- collection membership
col_collection.objects.link(ob_light)
col_collection.objects.link(ob_camera)
col_collection.objects.link(ob_cube)
col_collection.objects.link(ob_cube_001)
col_collection.objects.link(ob_cube_002)
col_collection.objects.link(ob_cube_003)
col_collection.objects.link(ob_cube_004)
col_collection.objects.link(ob_cube_005)
col_collection.objects.link(ob_cube_006)
col_collection.objects.link(ob_cube_014)
col_collection.objects.link(ob_cube_015)
col_collection.objects.link(ob_cube_016)
col_collection.objects.link(ob_cube_017)
col_collection.objects.link(ob_cube_007)
col_collection.objects.link(ob_cube_008)
col_collection.objects.link(ob_cube_009)
col_collection.objects.link(ob_cube_010)
col_collection.objects.link(ob_cube_011)
col_collection.objects.link(ob_cube_012)
col_collection.objects.link(ob_cube_013)
col_collection.objects.link(ob_cube_018)
col_collection.objects.link(ob_cube_019)
col_collection.objects.link(ob_cube_020)
col_collection.objects.link(ob_cube_021)
col_collection.objects.link(ob_cube_022)
col_collection.objects.link(ob_cube_023)
col_collection.objects.link(ob_cube_024)
col_collection.objects.link(ob_cube_025)

# ---- scene / render settings (as saved in the file)
scene.camera = ob_camera
scene.frame_start = 1; scene.frame_end = 250; scene.frame_set(1)
scene.render.engine = 'BLENDER_EEVEE_NEXT'
scene.cycles.sampling_pattern = 'TABULATED_SOBOL'
scene.cycles.use_light_tree = False
scene.view_settings.view_transform = 'Filmic'
bpy.context.view_layer.update()
